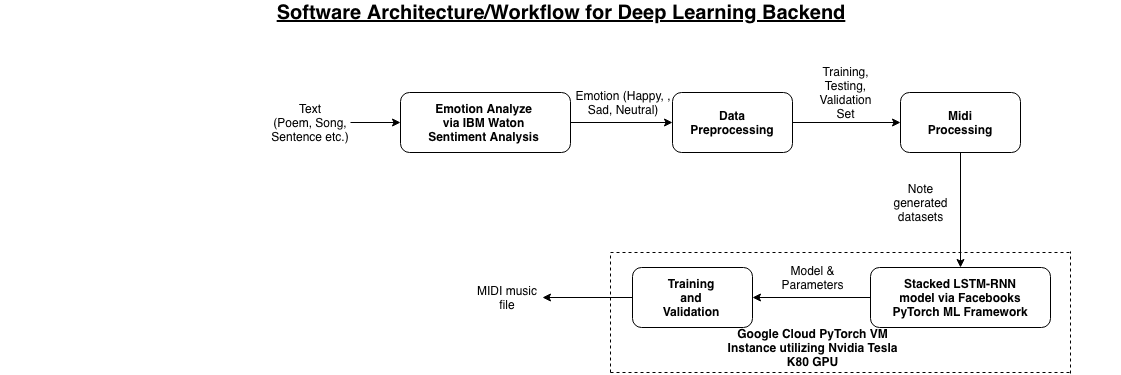

The diagram above was exported from draw.io. Its source (the exported page's mxGraphModel, read from the mxfile embedded in the PNG):
<mxGraphModel dx="2290" dy="589" grid="1" gridSize="10" guides="1" tooltips="1" connect="1" arrows="1" fold="1" page="1" pageScale="1" pageWidth="1100" pageHeight="850" background="#ffffff" math="1" shadow="0">
  <root>
    <mxCell id="0" />
    <mxCell id="1" parent="0" />
    <mxCell id="7" style="edgeStyle=orthogonalEdgeStyle;rounded=0;html=1;exitX=1;exitY=0.5;entryX=0;entryY=0.5;jettySize=auto;orthogonalLoop=1;" edge="1" parent="1" source="4" target="2">
      <mxGeometry relative="1" as="geometry" />
    </mxCell>
    <mxCell id="4" value="Text&lt;br&gt;(Poem, Song, Sentence etc.)&lt;br&gt;" style="text;html=1;strokeColor=none;fillColor=none;align=center;verticalAlign=middle;whiteSpace=wrap;rounded=0;" vertex="1" parent="1">
      <mxGeometry x="91" y="247" width="80" height="20" as="geometry" />
    </mxCell>
    <mxCell id="10" style="edgeStyle=orthogonalEdgeStyle;rounded=0;html=1;entryX=0;entryY=0.5;jettySize=auto;orthogonalLoop=1;" edge="1" parent="1" source="2" target="8">
      <mxGeometry relative="1" as="geometry" />
    </mxCell>
    <mxCell id="2" value="" style="rounded=1;whiteSpace=wrap;html=1;" vertex="1" parent="1">
      <mxGeometry x="221" y="227" width="170" height="60" as="geometry" />
    </mxCell>
    <mxCell id="3" value="&lt;b&gt;Emotion Analyze via IBM Waton Sentiment Analysis&lt;/b&gt;" style="text;html=1;strokeColor=none;fillColor=none;align=center;verticalAlign=middle;whiteSpace=wrap;rounded=0;" vertex="1" parent="1">
      <mxGeometry x="246" y="247" width="117" height="20" as="geometry" />
    </mxCell>
    <mxCell id="14" style="edgeStyle=orthogonalEdgeStyle;rounded=0;html=1;entryX=0;entryY=0.5;jettySize=auto;orthogonalLoop=1;" edge="1" parent="1" source="8" target="12">
      <mxGeometry relative="1" as="geometry" />
    </mxCell>
    <mxCell id="8" value="" style="rounded=1;whiteSpace=wrap;html=1;" vertex="1" parent="1">
      <mxGeometry x="493" y="227" width="120" height="60" as="geometry" />
    </mxCell>
    <mxCell id="9" value="&lt;b&gt;Data Preprocessing&lt;/b&gt;" style="text;html=1;strokeColor=none;fillColor=none;align=center;verticalAlign=middle;whiteSpace=wrap;rounded=0;" vertex="1" parent="1">
      <mxGeometry x="533" y="247" width="40" height="20" as="geometry" />
    </mxCell>
    <mxCell id="11" value="Emotion (Happy, , Sad, Neutral)" style="text;html=1;strokeColor=none;fillColor=none;align=center;verticalAlign=middle;whiteSpace=wrap;rounded=0;" vertex="1" parent="1">
      <mxGeometry x="394" y="227" width="100" height="20" as="geometry" />
    </mxCell>
    <mxCell id="19" style="edgeStyle=orthogonalEdgeStyle;rounded=0;html=1;entryX=0.5;entryY=0;jettySize=auto;orthogonalLoop=1;" edge="1" parent="1" source="12" target="16">
      <mxGeometry relative="1" as="geometry" />
    </mxCell>
    <mxCell id="12" value="" style="rounded=1;whiteSpace=wrap;html=1;" vertex="1" parent="1">
      <mxGeometry x="721" y="227" width="120" height="60" as="geometry" />
    </mxCell>
    <mxCell id="13" value="&lt;b&gt;Midi Processing&lt;/b&gt;" style="text;html=1;strokeColor=none;fillColor=none;align=center;verticalAlign=middle;whiteSpace=wrap;rounded=0;" vertex="1" parent="1">
      <mxGeometry x="761" y="247" width="40" height="20" as="geometry" />
    </mxCell>
    <mxCell id="15" value="Training, Testing, Validation Set" style="text;html=1;strokeColor=none;fillColor=none;align=center;verticalAlign=middle;whiteSpace=wrap;rounded=0;" vertex="1" parent="1">
      <mxGeometry x="646" y="217" width="40" height="20" as="geometry" />
    </mxCell>
    <mxCell id="27" style="edgeStyle=orthogonalEdgeStyle;rounded=0;html=1;entryX=1;entryY=0.5;jettySize=auto;orthogonalLoop=1;" edge="1" parent="1" source="16" target="25">
      <mxGeometry relative="1" as="geometry" />
    </mxCell>
    <mxCell id="16" value="" style="rounded=1;whiteSpace=wrap;html=1;" vertex="1" parent="1">
      <mxGeometry x="691" y="402" width="180" height="60" as="geometry" />
    </mxCell>
    <mxCell id="17" value="&lt;b&gt;Stacked LSTM-RNN model via Facebooks PyTorch ML Framework&lt;/b&gt;" style="text;html=1;strokeColor=none;fillColor=none;align=center;verticalAlign=middle;whiteSpace=wrap;rounded=0;" vertex="1" parent="1">
      <mxGeometry x="711" y="422" width="140" height="20" as="geometry" />
    </mxCell>
    <mxCell id="21" value="Note generated datasets" style="text;html=1;strokeColor=none;fillColor=none;align=center;verticalAlign=middle;whiteSpace=wrap;rounded=0;" vertex="1" parent="1">
      <mxGeometry x="721" y="327" width="40" height="20" as="geometry" />
    </mxCell>
    <mxCell id="32" style="edgeStyle=orthogonalEdgeStyle;rounded=0;html=1;exitX=0;exitY=0.5;entryX=1;entryY=0.5;jettySize=auto;orthogonalLoop=1;" edge="1" parent="1" source="25" target="31">
      <mxGeometry relative="1" as="geometry" />
    </mxCell>
    <mxCell id="25" value="" style="rounded=1;whiteSpace=wrap;html=1;" vertex="1" parent="1">
      <mxGeometry x="453" y="402" width="120" height="60" as="geometry" />
    </mxCell>
    <mxCell id="26" value="&lt;b&gt;Training and Validation&lt;/b&gt;" style="text;html=1;strokeColor=none;fillColor=none;align=center;verticalAlign=middle;whiteSpace=wrap;rounded=0;" vertex="1" parent="1">
      <mxGeometry x="492" y="422" width="40" height="20" as="geometry" />
    </mxCell>
    <mxCell id="29" value="Model &amp;amp; Parameters" style="text;html=1;strokeColor=none;fillColor=none;align=center;verticalAlign=middle;whiteSpace=wrap;rounded=0;" vertex="1" parent="1">
      <mxGeometry x="613" y="402" width="40" height="20" as="geometry" />
    </mxCell>
    <mxCell id="30" value="&lt;b&gt;&lt;u&gt;&lt;font style=&quot;font-size: 20px&quot;&gt;Software Architecture/Workflow for Deep Learning Backend&lt;/font&gt;&lt;/u&gt;&lt;/b&gt;" style="text;html=1;strokeColor=none;fillColor=none;align=center;verticalAlign=middle;whiteSpace=wrap;rounded=0;" vertex="1" parent="1">
      <mxGeometry x="-179" y="137" width="1120" height="20" as="geometry" />
    </mxCell>
    <mxCell id="31" value="MIDI music file" style="text;html=1;strokeColor=none;fillColor=none;align=center;verticalAlign=middle;whiteSpace=wrap;rounded=0;" vertex="1" parent="1">
      <mxGeometry x="293" y="422" width="70" height="20" as="geometry" />
    </mxCell>
    <mxCell id="37" value="" style="endArrow=none;dashed=1;html=1;" edge="1" parent="1">
      <mxGeometry width="50" height="50" relative="1" as="geometry">
        <mxPoint x="431" y="507" as="sourcePoint" />
        <mxPoint x="431" y="387" as="targetPoint" />
      </mxGeometry>
    </mxCell>
    <mxCell id="38" value="" style="endArrow=none;dashed=1;html=1;" edge="1" parent="1">
      <mxGeometry width="50" height="50" relative="1" as="geometry">
        <mxPoint x="891" y="508" as="sourcePoint" />
        <mxPoint x="891" y="386" as="targetPoint" />
      </mxGeometry>
    </mxCell>
    <mxCell id="39" value="" style="endArrow=none;dashed=1;html=1;" edge="1" parent="1">
      <mxGeometry width="50" height="50" relative="1" as="geometry">
        <mxPoint x="431" y="507" as="sourcePoint" />
        <mxPoint x="891" y="507" as="targetPoint" />
      </mxGeometry>
    </mxCell>
    <mxCell id="40" value="" style="endArrow=none;dashed=1;html=1;" edge="1" parent="1">
      <mxGeometry width="50" height="50" relative="1" as="geometry">
        <mxPoint x="431" y="387" as="sourcePoint" />
        <mxPoint x="891" y="387" as="targetPoint" />
      </mxGeometry>
    </mxCell>
    <mxCell id="41" value="&lt;b&gt;Google Cloud PyTorch VM Instance utilizing Nvidia Tesla K80 GPU&lt;/b&gt;" style="text;html=1;strokeColor=none;fillColor=none;align=center;verticalAlign=middle;whiteSpace=wrap;rounded=0;" vertex="1" parent="1">
      <mxGeometry x="540" y="472" width="187" height="20" as="geometry" />
    </mxCell>
  </root>
</mxGraphModel>